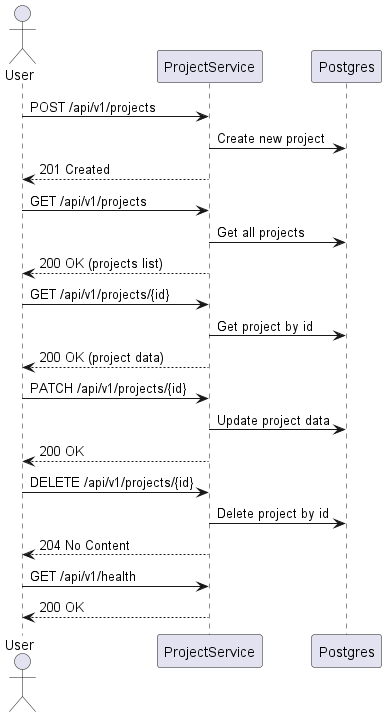

The diagram above was rendered by PlantUML. Its source (embedded in the PNG):
@startuml
actor User
participant ProjectService
participant Postgres

User -> ProjectService: POST /api/v1/projects
ProjectService -> Postgres: Create new project
ProjectService --> User: 201 Created

User -> ProjectService: GET /api/v1/projects
ProjectService -> Postgres: Get all projects
ProjectService --> User: 200 OK (projects list)

User -> ProjectService: GET /api/v1/projects/{id}
ProjectService -> Postgres: Get project by id
ProjectService --> User: 200 OK (project data)

User -> ProjectService: PATCH /api/v1/projects/{id}
ProjectService -> Postgres: Update project data
ProjectService --> User: 200 OK

User -> ProjectService: DELETE /api/v1/projects/{id}
ProjectService -> Postgres: Delete project by id
ProjectService --> User: 204 No Content

User -> ProjectService: GET /api/v1/health
ProjectService --> User: 200 OK
@enduml